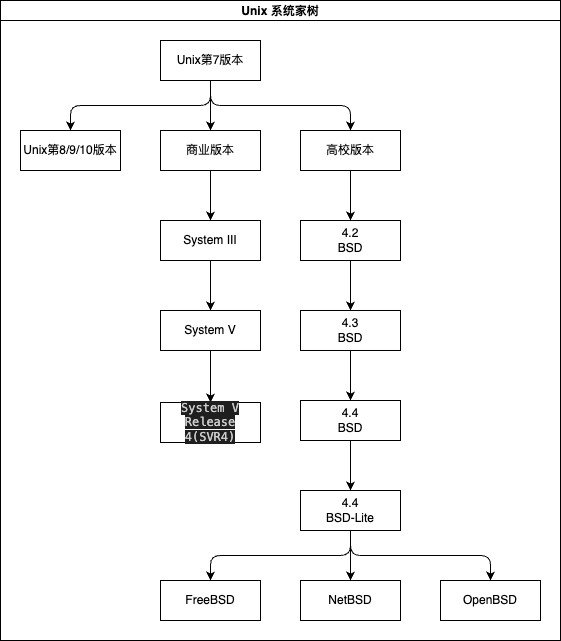

The diagram above was exported from draw.io. Its source (the exported page's mxGraphModel, read from the mxfile embedded in the PNG):
<mxGraphModel dx="735" dy="420" grid="1" gridSize="10" guides="1" tooltips="1" connect="1" arrows="1" fold="1" page="1" pageScale="1" pageWidth="827" pageHeight="1169" math="0" shadow="0">
  <root>
    <mxCell id="0" />
    <mxCell id="1" parent="0" />
    <mxCell id="2" value="Unix 系统家树" style="swimlane;startSize=20;horizontal=1;childLayout=treeLayout;horizontalTree=0;resizable=0;containerType=tree;fontSize=12;" parent="1" vertex="1">
      <mxGeometry x="40" y="130" width="560" height="640" as="geometry" />
    </mxCell>
    <mxCell id="3" value="Unix第7版本" style="whiteSpace=wrap;html=1;" parent="2" vertex="1">
      <mxGeometry x="160" y="40" width="100" height="40" as="geometry" />
    </mxCell>
    <mxCell id="4" value="Unix第8/9/10版本" style="whiteSpace=wrap;html=1;" parent="2" vertex="1">
      <mxGeometry x="20" y="130" width="100" height="40" as="geometry" />
    </mxCell>
    <mxCell id="5" value="" style="edgeStyle=elbowEdgeStyle;elbow=vertical;html=1;rounded=1;curved=0;sourcePerimeterSpacing=0;targetPerimeterSpacing=0;startSize=6;endSize=6;" parent="2" source="3" target="4" edge="1">
      <mxGeometry relative="1" as="geometry" />
    </mxCell>
    <mxCell id="6" value="商业版本" style="whiteSpace=wrap;html=1;" parent="2" vertex="1">
      <mxGeometry x="160" y="130" width="100" height="40" as="geometry" />
    </mxCell>
    <mxCell id="7" value="" style="edgeStyle=elbowEdgeStyle;elbow=vertical;html=1;rounded=1;curved=0;sourcePerimeterSpacing=0;targetPerimeterSpacing=0;startSize=6;endSize=6;" parent="2" source="3" target="6" edge="1">
      <mxGeometry relative="1" as="geometry" />
    </mxCell>
    <mxCell id="8" value="" style="edgeStyle=elbowEdgeStyle;elbow=vertical;html=1;rounded=1;curved=0;sourcePerimeterSpacing=0;targetPerimeterSpacing=0;startSize=6;endSize=6;" parent="2" source="3" target="9" edge="1">
      <mxGeometry relative="1" as="geometry">
        <mxPoint x="-13" y="220" as="sourcePoint" />
      </mxGeometry>
    </mxCell>
    <mxCell id="9" value="高校版本" style="whiteSpace=wrap;html=1;" parent="2" vertex="1">
      <mxGeometry x="300" y="130" width="100" height="40" as="geometry" />
    </mxCell>
    <mxCell id="12" value="" style="edgeStyle=elbowEdgeStyle;elbow=vertical;html=1;rounded=1;curved=0;sourcePerimeterSpacing=0;targetPerimeterSpacing=0;startSize=6;endSize=6;" edge="1" target="13" source="9" parent="2">
      <mxGeometry relative="1" as="geometry">
        <mxPoint x="47" y="210" as="sourcePoint" />
      </mxGeometry>
    </mxCell>
    <mxCell id="13" value="4.2&lt;br&gt;BSD" style="whiteSpace=wrap;html=1;" vertex="1" parent="2">
      <mxGeometry x="300" y="220" width="100" height="40" as="geometry" />
    </mxCell>
    <mxCell id="16" value="" style="edgeStyle=elbowEdgeStyle;elbow=vertical;html=1;rounded=1;curved=0;sourcePerimeterSpacing=0;targetPerimeterSpacing=0;startSize=6;endSize=6;" edge="1" target="17" source="6" parent="2">
      <mxGeometry relative="1" as="geometry">
        <mxPoint x="47" y="210" as="sourcePoint" />
      </mxGeometry>
    </mxCell>
    <mxCell id="17" value="System III" style="whiteSpace=wrap;html=1;" vertex="1" parent="2">
      <mxGeometry x="160" y="220" width="100" height="40" as="geometry" />
    </mxCell>
    <mxCell id="18" value="" style="edgeStyle=elbowEdgeStyle;elbow=vertical;html=1;rounded=1;curved=0;sourcePerimeterSpacing=0;targetPerimeterSpacing=0;startSize=6;endSize=6;" edge="1" target="19" source="17" parent="2">
      <mxGeometry relative="1" as="geometry">
        <mxPoint x="243" y="300" as="sourcePoint" />
      </mxGeometry>
    </mxCell>
    <mxCell id="19" value="System V&lt;br&gt;" style="whiteSpace=wrap;html=1;" vertex="1" parent="2">
      <mxGeometry x="160" y="310" width="100" height="40" as="geometry" />
    </mxCell>
    <mxCell id="20" value="" style="edgeStyle=elbowEdgeStyle;elbow=vertical;html=1;rounded=1;curved=0;sourcePerimeterSpacing=0;targetPerimeterSpacing=0;startSize=6;endSize=6;" edge="1" target="21" source="19" parent="2">
      <mxGeometry relative="1" as="geometry">
        <mxPoint x="173" y="390" as="sourcePoint" />
      </mxGeometry>
    </mxCell>
    <mxCell id="21" value="&lt;span style=&quot;color: rgb(204, 204, 204); font-family: Menlo, Monaco, &amp;quot;Courier New&amp;quot;, monospace; background-color: rgb(31, 31, 31);&quot;&gt;System V Release 4(SVR4)&lt;/span&gt;" style="whiteSpace=wrap;html=1;" vertex="1" parent="2">
      <mxGeometry x="160" y="402" width="100" height="40" as="geometry" />
    </mxCell>
    <mxCell id="22" value="" style="edgeStyle=elbowEdgeStyle;elbow=vertical;html=1;rounded=1;curved=0;sourcePerimeterSpacing=0;targetPerimeterSpacing=0;startSize=6;endSize=6;" edge="1" target="23" source="13" parent="2">
      <mxGeometry relative="1" as="geometry">
        <mxPoint x="390" y="300" as="sourcePoint" />
      </mxGeometry>
    </mxCell>
    <mxCell id="23" value="4.3&lt;br&gt;BSD" style="whiteSpace=wrap;html=1;" vertex="1" parent="2">
      <mxGeometry x="300" y="310" width="100" height="40" as="geometry" />
    </mxCell>
    <mxCell id="24" value="" style="edgeStyle=elbowEdgeStyle;elbow=vertical;html=1;rounded=1;curved=0;sourcePerimeterSpacing=0;targetPerimeterSpacing=0;startSize=6;endSize=6;" edge="1" target="25" source="23" parent="2">
      <mxGeometry relative="1" as="geometry">
        <mxPoint x="390" y="390" as="sourcePoint" />
      </mxGeometry>
    </mxCell>
    <mxCell id="25" value="4.4&lt;br&gt;BSD" style="whiteSpace=wrap;html=1;" vertex="1" parent="2">
      <mxGeometry x="300" y="400" width="100" height="40" as="geometry" />
    </mxCell>
    <mxCell id="26" value="" style="edgeStyle=elbowEdgeStyle;elbow=vertical;html=1;rounded=1;curved=0;sourcePerimeterSpacing=0;targetPerimeterSpacing=0;startSize=6;endSize=6;" edge="1" target="27" source="25" parent="2">
      <mxGeometry relative="1" as="geometry">
        <mxPoint x="390" y="480" as="sourcePoint" />
      </mxGeometry>
    </mxCell>
    <mxCell id="27" value="4.4&lt;br&gt;BSD-Lite&lt;br&gt;" style="whiteSpace=wrap;html=1;" vertex="1" parent="2">
      <mxGeometry x="300" y="490" width="100" height="40" as="geometry" />
    </mxCell>
    <mxCell id="28" value="" style="edgeStyle=elbowEdgeStyle;elbow=vertical;html=1;rounded=1;curved=0;sourcePerimeterSpacing=0;targetPerimeterSpacing=0;startSize=6;endSize=6;" edge="1" target="29" source="27" parent="2">
      <mxGeometry relative="1" as="geometry">
        <mxPoint x="390" y="570" as="sourcePoint" />
      </mxGeometry>
    </mxCell>
    <mxCell id="29" value="FreeBSD" style="whiteSpace=wrap;html=1;" vertex="1" parent="2">
      <mxGeometry x="160" y="580" width="100" height="40" as="geometry" />
    </mxCell>
    <mxCell id="30" value="" style="edgeStyle=elbowEdgeStyle;elbow=vertical;html=1;rounded=1;curved=0;sourcePerimeterSpacing=0;targetPerimeterSpacing=0;startSize=6;endSize=6;" edge="1" target="31" source="27" parent="2">
      <mxGeometry relative="1" as="geometry">
        <mxPoint x="390" y="570" as="sourcePoint" />
      </mxGeometry>
    </mxCell>
    <mxCell id="31" value="NetBSD" style="whiteSpace=wrap;html=1;" vertex="1" parent="2">
      <mxGeometry x="300" y="580" width="100" height="40" as="geometry" />
    </mxCell>
    <mxCell id="32" value="" style="edgeStyle=elbowEdgeStyle;elbow=vertical;html=1;rounded=1;curved=0;sourcePerimeterSpacing=0;targetPerimeterSpacing=0;startSize=6;endSize=6;" edge="1" target="33" source="27" parent="2">
      <mxGeometry relative="1" as="geometry">
        <mxPoint x="390" y="570" as="sourcePoint" />
      </mxGeometry>
    </mxCell>
    <mxCell id="33" value="OpenBSD" style="whiteSpace=wrap;html=1;" vertex="1" parent="2">
      <mxGeometry x="440" y="580" width="100" height="40" as="geometry" />
    </mxCell>
  </root>
</mxGraphModel>